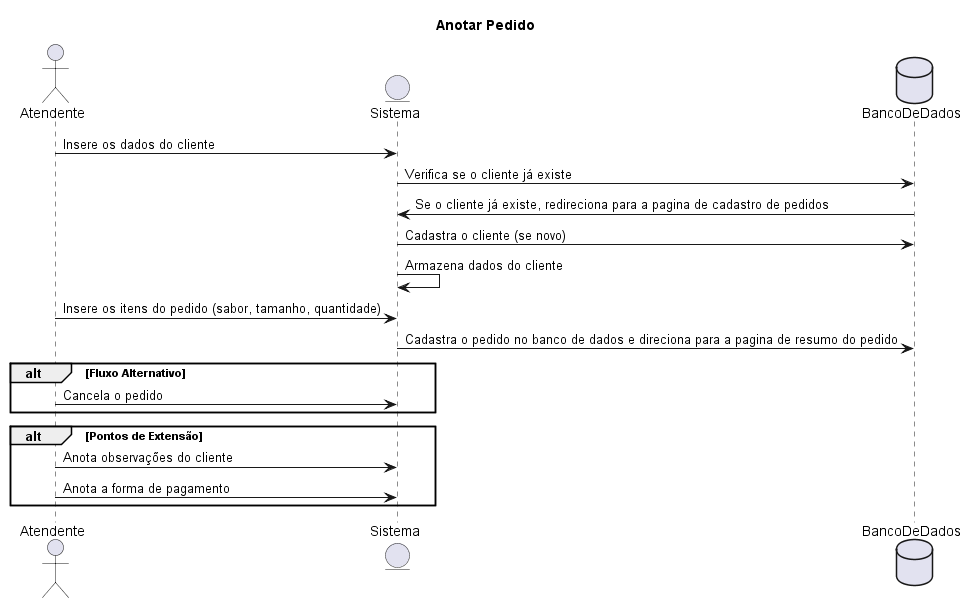

The diagram above was rendered by PlantUML. Its source (embedded in the PNG):
@startuml Anotar Pedido
title Anotar Pedido
actor Atendente
entity Sistema
database BancoDeDados

Atendente -> Sistema: Insere os dados do cliente
Sistema -> BancoDeDados: Verifica se o cliente já existe
BancoDeDados -> Sistema: Se o cliente já existe, redireciona para a pagina de cadastro de pedidos
Sistema -> BancoDeDados: Cadastra o cliente (se novo)
Sistema -> Sistema: Armazena dados do cliente
Atendente -> Sistema: Insere os itens do pedido (sabor, tamanho, quantidade)
Sistema -> BancoDeDados: Cadastra o pedido no banco de dados e direciona para a pagina de resumo do pedido


alt Fluxo Alternativo
    Atendente -> Sistema: Cancela o pedido
end

alt Pontos de Extensão
    Atendente -> Sistema: Anota observações do cliente
    Atendente -> Sistema: Anota a forma de pagamento
end

@enduml